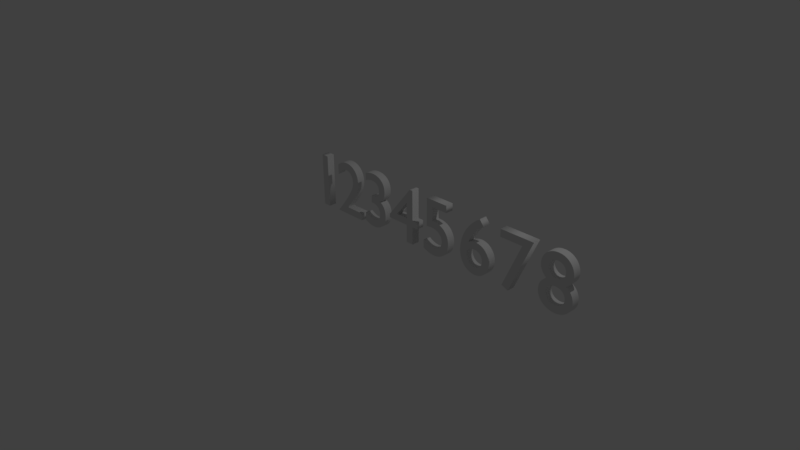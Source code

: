 # Source: number_template.blend  (saved by Blender 2.77.0; exported with 4.5.12 LTS)
import bpy
from mathutils import Matrix  # noqa: F401  (used for matrix-valued properties, if any)

bpy.ops.wm.read_factory_settings(use_empty=True)
scene = bpy.context.scene
scene.name = 'Scene'

# ---- collections
col_collection_1 = bpy.data.collections.new('Collection 1'); scene.collection.children.link(col_collection_1)

# ---- world
world_world = bpy.data.worlds.new('World'); scene.world = world_world
world_world.color = (0.05088, 0.05088, 0.05088)
world_world.use_sun_shadow = False
world_world.sun_shadow_jitter_overblur = 0.0
world_world.cycles.sampling_method = 'MANUAL'

# ---- cameras
cam_camera = bpy.data.cameras.new('Camera')
cam_camera.clip_end = 100.0
cam_camera.lens = 35.0
cam_camera.sensor_width = 32.0
cam_camera.sensor_height = 18.0
cam_camera.ortho_scale = 7.314
cam_camera.dof.focus_distance = 0.0
cam_camera.dof.aperture_fstop = 128.0

# ---- lights
light_lamp = bpy.data.lights.new('Lamp', 'POINT')
light_lamp.transmission_factor = 0.0
light_lamp.cutoff_distance = 30.0
light_lamp.energy = 100.0
light_lamp.shadow_buffer_clip_start = 1.001
light_lamp.shadow_soft_size = 0.1
light_lamp.shadow_maximum_resolution = 0.006
light_lamp.use_absolute_resolution = True

# ---- curves / text
txt_text_007 = bpy.data.curves.new('Text.007', 'FONT')
txt_text_007.dimensions = '2D'
txt_text_007.body = '8'
txt_text_007.use_path_clamp = True
txt_text_007.bevel_resolution = 0
txt_text_007.extrude = 0.05
txt_text_006 = bpy.data.curves.new('Text.006', 'FONT')
txt_text_006.dimensions = '2D'
txt_text_006.body = '7'
txt_text_006.use_path_clamp = True
txt_text_006.bevel_resolution = 0
txt_text_006.extrude = 0.05
txt_text_005 = bpy.data.curves.new('Text.005', 'FONT')
txt_text_005.dimensions = '2D'
txt_text_005.body = '6'
txt_text_005.use_path_clamp = True
txt_text_005.bevel_resolution = 0
txt_text_005.extrude = 0.05
txt_text_004 = bpy.data.curves.new('Text.004', 'FONT')
txt_text_004.dimensions = '2D'
txt_text_004.body = '5'
txt_text_004.use_path_clamp = True
txt_text_004.bevel_resolution = 0
txt_text_004.extrude = 0.05
txt_text_003 = bpy.data.curves.new('Text.003', 'FONT')
txt_text_003.dimensions = '2D'
txt_text_003.body = '4'
txt_text_003.use_path_clamp = True
txt_text_003.bevel_resolution = 0
txt_text_003.extrude = 0.05
txt_text_002 = bpy.data.curves.new('Text.002', 'FONT')
txt_text_002.dimensions = '2D'
txt_text_002.body = '3'
txt_text_002.use_path_clamp = True
txt_text_002.bevel_resolution = 0
txt_text_002.extrude = 0.05
txt_text_001 = bpy.data.curves.new('Text.001', 'FONT')
txt_text_001.dimensions = '2D'
txt_text_001.body = '2'
txt_text_001.use_path_clamp = True
txt_text_001.bevel_resolution = 0
txt_text_001.extrude = 0.05
txt_text = bpy.data.curves.new('Text', 'FONT')
txt_text.dimensions = '2D'
txt_text.body = '1'
txt_text.use_path_clamp = True
txt_text.bevel_resolution = 0
txt_text.extrude = 0.05

# ---- objects
ob_text_007 = bpy.data.objects.new('Text.007', txt_text_007)
ob_text_006 = bpy.data.objects.new('Text.006', txt_text_006)
ob_text_005 = bpy.data.objects.new('Text.005', txt_text_005)
ob_text_004 = bpy.data.objects.new('Text.004', txt_text_004)
ob_text_003 = bpy.data.objects.new('Text.003', txt_text_003)
ob_text_002 = bpy.data.objects.new('Text.002', txt_text_002)
ob_text_001 = bpy.data.objects.new('Text.001', txt_text_001)
ob_text = bpy.data.objects.new('Text', txt_text)
ob_lamp = bpy.data.objects.new('Lamp', light_lamp)
ob_camera = bpy.data.objects.new('Camera', cam_camera)

# ---- transforms, parenting, visibility, modifiers, constraints
ob_text_007.location = (2.75, -0.1525, 0.5617)
ob_text_007.rotation_euler = (1.571, -0.0, 0.0)
ob_text_007.lineart.crease_threshold = 0.0
ob_text_006.location = (2.205, -0.1525, 0.5617)
ob_text_006.rotation_euler = (1.571, -0.0, 0.0)
ob_text_006.lineart.crease_threshold = 0.0
ob_text_005.location = (1.645, -0.1525, 0.5617)
ob_text_005.rotation_euler = (1.571, -0.0, 0.0)
ob_text_005.lineart.crease_threshold = 0.0
ob_text_004.location = (1.066, -0.1525, 0.5617)
ob_text_004.rotation_euler = (1.571, -0.0, 0.0)
ob_text_004.lineart.crease_threshold = 0.0
ob_text_003.location = (0.5339, -0.1525, 0.5617)
ob_text_003.rotation_euler = (1.571, -0.0, 0.0)
ob_text_003.lineart.crease_threshold = 0.0
ob_text_002.location = (0.03727, -0.146, 0.564)
ob_text_002.rotation_euler = (1.571, -0.0, 0.0)
ob_text_002.lineart.crease_threshold = 0.0
ob_text_001.location = (-0.4467, -0.1451, 0.5578)
ob_text_001.rotation_euler = (1.571, -0.0, 0.0)
ob_text_001.lineart.crease_threshold = 0.0
ob_text.location = (-0.8989, -0.1516, 0.5527)
ob_text.rotation_euler = (1.571, -0.0, 0.0)
ob_text.lineart.crease_threshold = 0.0
ob_lamp.location = (4.076, 1.005, 5.904)
ob_lamp.rotation_euler = (0.6503, 0.05522, 1.866)
ob_lamp.lock_rotations_4d = False
ob_lamp.empty_display_type = 'ARROWS'
ob_lamp.color = (0.0, 0.0, 0.0, 0.0)
ob_lamp.lineart.crease_threshold = 0.0
ob_camera.location = (7.481, -6.508, 5.344)
ob_camera.rotation_euler = (1.109, 0.01082, 0.8149)
ob_camera.lock_rotations_4d = False
ob_camera.empty_display_type = 'ARROWS'
ob_camera.color = (0.0, 0.0, 0.0, 0.0)
ob_camera.display_type = 'WIRE'
ob_camera.lineart.crease_threshold = 0.0

# ---- collection membership
col_collection_1.objects.link(ob_text_007)
col_collection_1.objects.link(ob_text_006)
col_collection_1.objects.link(ob_text_005)
col_collection_1.objects.link(ob_text_004)
col_collection_1.objects.link(ob_text_003)
col_collection_1.objects.link(ob_text_002)
col_collection_1.objects.link(ob_text_001)
col_collection_1.objects.link(ob_text)
col_collection_1.objects.link(ob_lamp)
col_collection_1.objects.link(ob_camera)

# ---- scene / render settings (as saved in the file)
scene.camera = ob_camera
scene.frame_start = 1; scene.frame_end = 250; scene.frame_set(1)
scene.render.engine = 'BLENDER_EEVEE_NEXT'
scene.render.resolution_percentage = 50
scene.render.dither_intensity = 0.0
scene.cycles.use_denoising = False
scene.cycles.samples = 128
scene.cycles.sampling_pattern = 'TABULATED_SOBOL'
scene.cycles.light_sampling_threshold = 0.0
scene.cycles.use_adaptive_sampling = False
scene.cycles.use_light_tree = False
scene.cycles.blur_glossy = 0.0
scene.cycles.sample_clamp_indirect = 0.0
scene.view_settings.view_transform = 'Standard'
bpy.context.view_layer.update()

